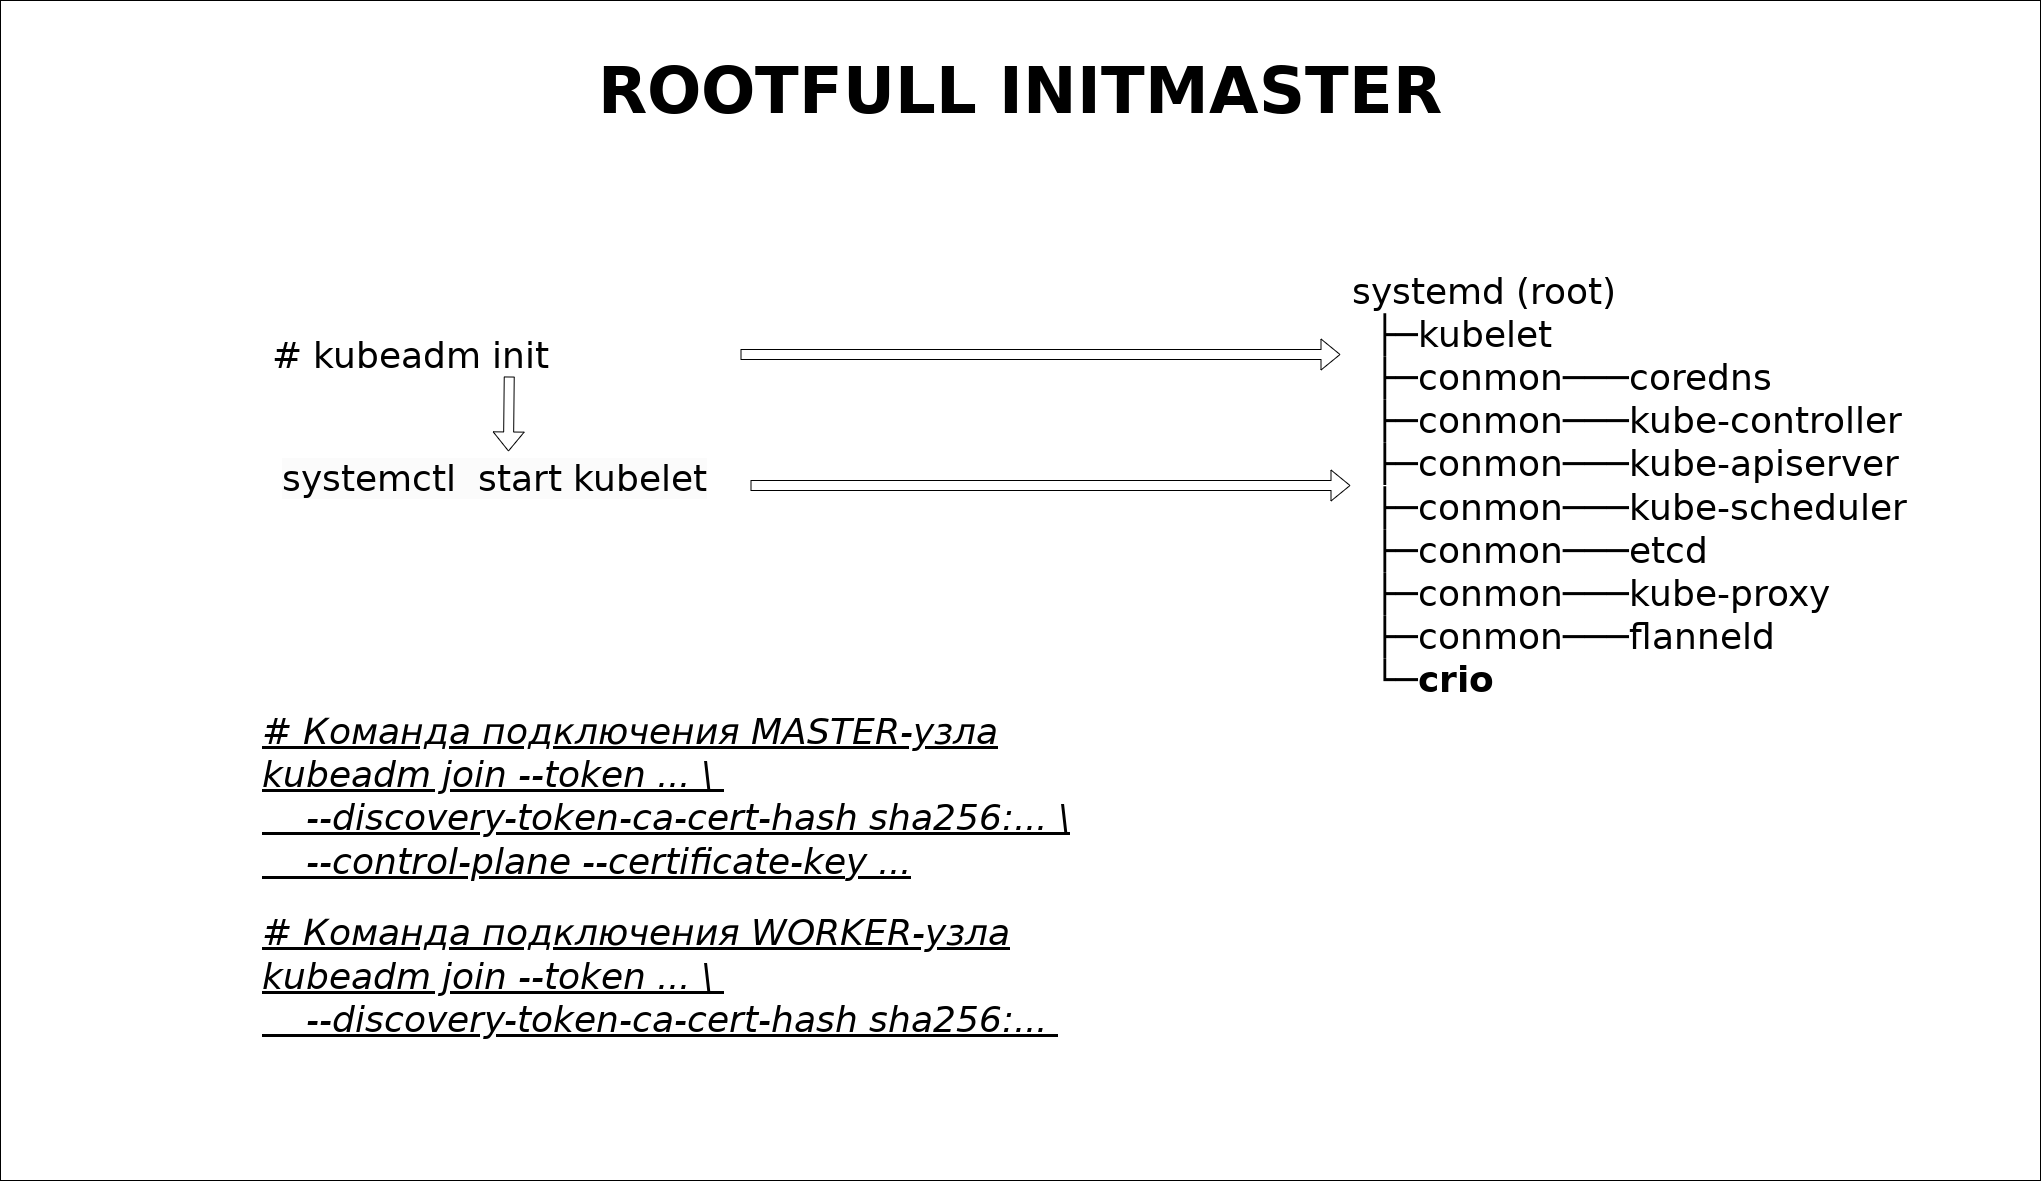

The diagram above was exported from draw.io. Its source (the exported page's mxGraphModel, read from the mxfile embedded in the PNG):
<mxGraphModel dx="3055" dy="1600" grid="1" gridSize="10" guides="1" tooltips="1" connect="1" arrows="1" fold="1" page="1" pageScale="1" pageWidth="827" pageHeight="1169" math="0" shadow="0">
  <root>
    <mxCell id="0" />
    <mxCell id="1" parent="0" />
    <mxCell id="V3j0KglJR2Gk7BleBFke-1" value="&lt;font style=&quot;font-size: 64px;&quot;&gt;&lt;b&gt;ROOTFULL INITMASTER&lt;br&gt;&lt;br&gt;&lt;br&gt;&lt;br&gt;&lt;br&gt;&lt;br&gt;&lt;br&gt;&lt;br&gt;&lt;br&gt;&lt;br&gt;&lt;br&gt;&lt;br&gt;&lt;br&gt;&amp;nbsp;&lt;/b&gt;&lt;/font&gt;" style="rounded=0;whiteSpace=wrap;html=1;" vertex="1" parent="1">
      <mxGeometry x="-250" y="60" width="2040" height="1180" as="geometry" />
    </mxCell>
    <mxCell id="IUNzLnWi2bgsbS9b6XEX-1" value="&lt;font style=&quot;font-size: 36px;&quot;&gt;# kubeadm init&lt;/font&gt;" style="text;html=1;strokeColor=none;fillColor=none;align=left;verticalAlign=middle;whiteSpace=wrap;rounded=0;" parent="1" vertex="1">
      <mxGeometry x="20" y="400" width="460" height="30" as="geometry" />
    </mxCell>
    <mxCell id="IUNzLnWi2bgsbS9b6XEX-2" value="&lt;span style=&quot;color: rgb(0, 0, 0); font-family: Helvetica; font-size: 36px; font-style: normal; font-variant-ligatures: normal; font-variant-caps: normal; font-weight: 400; letter-spacing: normal; orphans: 2; text-align: center; text-indent: 0px; text-transform: none; widows: 2; word-spacing: 0px; -webkit-text-stroke-width: 0px; background-color: rgb(251, 251, 251); text-decoration-thickness: initial; text-decoration-style: initial; text-decoration-color: initial; float: none; display: inline !important;&quot;&gt;systemctl&amp;nbsp; start kubelet&lt;/span&gt;" style="text;whiteSpace=wrap;html=1;" parent="1" vertex="1">
      <mxGeometry x="30" y="510" width="470" height="70" as="geometry" />
    </mxCell>
    <mxCell id="IUNzLnWi2bgsbS9b6XEX-3" value="" style="shape=flexArrow;endArrow=classic;html=1;rounded=0;exitX=0.519;exitY=1.2;exitDx=0;exitDy=0;exitPerimeter=0;entryX=0.485;entryY=0.014;entryDx=0;entryDy=0;entryPerimeter=0;" parent="1" source="IUNzLnWi2bgsbS9b6XEX-1" target="IUNzLnWi2bgsbS9b6XEX-2" edge="1">
      <mxGeometry width="50" height="50" relative="1" as="geometry">
        <mxPoint x="280" y="570" as="sourcePoint" />
        <mxPoint x="330" y="520" as="targetPoint" />
      </mxGeometry>
    </mxCell>
    <mxCell id="IUNzLnWi2bgsbS9b6XEX-5" value="&lt;font face=&quot;Courier New&quot; style=&quot;font-size: 36px;&quot;&gt;&lt;div style=&quot;&quot;&gt;&lt;div&gt;systemd (root)&lt;/div&gt;&lt;div&gt;&amp;nbsp; ├─kubelet&lt;/div&gt;&lt;div&gt;&lt;span style=&quot;background-color: initial;&quot;&gt;&amp;nbsp; ├─conmon───coredns&lt;/span&gt;&lt;br&gt;&lt;/div&gt;&lt;div&gt;&amp;nbsp; ├─conmon───kube-controller&lt;/div&gt;&lt;div&gt;&amp;nbsp; ├─conmon───kube-apiserver&lt;/div&gt;&lt;div&gt;&amp;nbsp; ├─conmon───kube-scheduler&lt;/div&gt;&lt;div&gt;&amp;nbsp; ├─conmon───etcd&lt;/div&gt;&lt;div&gt;&amp;nbsp; ├─conmon───kube-proxy&lt;/div&gt;&lt;div style=&quot;&quot;&gt;&amp;nbsp; ├─conmon───flanneld&lt;/div&gt;&lt;div style=&quot;&quot;&gt;&amp;nbsp; └─&lt;b&gt;crio&lt;/b&gt;&lt;/div&gt;&lt;/div&gt;&lt;/font&gt;" style="text;html=1;strokeColor=none;fillColor=none;align=left;verticalAlign=middle;whiteSpace=wrap;rounded=0;" parent="1" vertex="1">
      <mxGeometry x="1100" y="329.5" width="590" height="431" as="geometry" />
    </mxCell>
    <mxCell id="IUNzLnWi2bgsbS9b6XEX-6" value="" style="shape=flexArrow;endArrow=classic;html=1;rounded=0;exitX=1;exitY=0.5;exitDx=0;exitDy=0;" parent="1" source="IUNzLnWi2bgsbS9b6XEX-2" target="IUNzLnWi2bgsbS9b6XEX-5" edge="1">
      <mxGeometry width="50" height="50" relative="1" as="geometry">
        <mxPoint x="290" y="730" as="sourcePoint" />
        <mxPoint x="340" y="680" as="targetPoint" />
      </mxGeometry>
    </mxCell>
    <mxCell id="IUNzLnWi2bgsbS9b6XEX-7" value="&lt;font style=&quot;font-size: 36px;&quot;&gt;&lt;i&gt;&lt;u&gt;# Команда подключения MASTER-узла&lt;br&gt;kubeadm join --token ... \&amp;nbsp;&lt;br&gt;&lt;span style=&quot;font-family:monospace&quot;&gt;&lt;/span&gt;&lt;span style=&quot;font-family:monospace&quot;&gt;&lt;/span&gt;&amp;nbsp; &amp;nbsp; --discovery-token-ca-cert-hash sha256:...&amp;nbsp;\&lt;br&gt;&amp;nbsp; &amp;nbsp; --control-plane --certificate-key ...&lt;br&gt;&lt;/u&gt;&lt;/i&gt;&lt;/font&gt;&lt;br&gt;&lt;br&gt;&lt;i style=&quot;border-color: var(--border-color); font-size: 36px;&quot;&gt;&lt;u style=&quot;border-color: var(--border-color);&quot;&gt;# Команда подключения WORKER-узла&lt;br style=&quot;border-color: var(--border-color);&quot;&gt;&lt;/u&gt;&lt;/i&gt;&lt;i style=&quot;border-color: var(--border-color); font-size: 36px;&quot;&gt;&lt;u style=&quot;border-color: var(--border-color);&quot;&gt;kubeadm join --token ... \&amp;nbsp;&lt;br style=&quot;border-color: var(--border-color);&quot;&gt;&lt;span style=&quot;border-color: var(--border-color); font-family: monospace;&quot;&gt;&lt;/span&gt;&lt;span style=&quot;border-color: var(--border-color); font-family: monospace;&quot;&gt;&lt;/span&gt;&amp;nbsp; &amp;nbsp; --discovery-token-ca-cert-hash sha256:...&amp;nbsp;&lt;br style=&quot;border-color: var(--border-color);&quot;&gt;&lt;/u&gt;&lt;/i&gt;" style="text;html=1;strokeColor=none;fillColor=none;align=left;verticalAlign=middle;whiteSpace=wrap;rounded=0;" parent="1" vertex="1">
      <mxGeometry x="10" y="770" width="1020" height="330" as="geometry" />
    </mxCell>
    <mxCell id="V3j0KglJR2Gk7BleBFke-2" value="" style="shape=flexArrow;endArrow=classic;html=1;rounded=0;exitX=1;exitY=0.5;exitDx=0;exitDy=0;" edge="1" parent="1">
      <mxGeometry width="50" height="50" relative="1" as="geometry">
        <mxPoint x="490" y="414" as="sourcePoint" />
        <mxPoint x="1090" y="414" as="targetPoint" />
      </mxGeometry>
    </mxCell>
  </root>
</mxGraphModel>